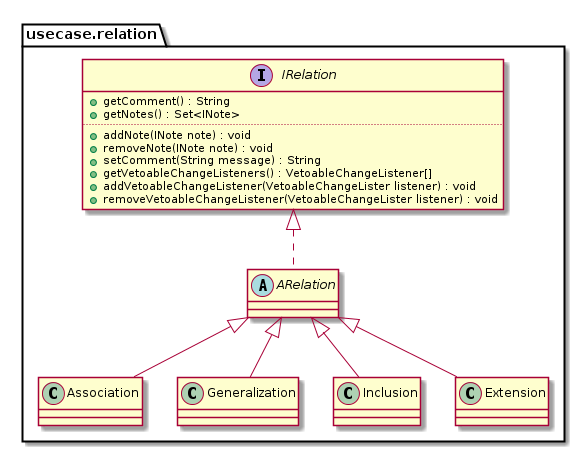

The diagram above was rendered by PlantUML. Its source (embedded in the PNG):
@startuml

package usecase.relation{
	interface usecase.relation.IRelation {
		+getComment() : String
		+getNotes() : Set<INote>
	..
		+addNote(INote note) : void
		+removeNote(INote note) : void
		+setComment(String message) : String

		+getVetoableChangeListeners() : VetoableChangeListener[]
		+addVetoableChangeListener(VetoableChangeLister listener) : void
		+removeVetoableChangeListener(VetoableChangeLister listener) : void
	}

	abstract usecase.relation.ARelation implements usecase.relation.IRelation

	class usecase.relation.Association extends usecase.relation.ARelation
	class Generalization extends usecase.relation.ARelation
	class Inclusion extends usecase.relation.ARelation
	class Extension extends usecase.relation.ARelation
}
@enduml